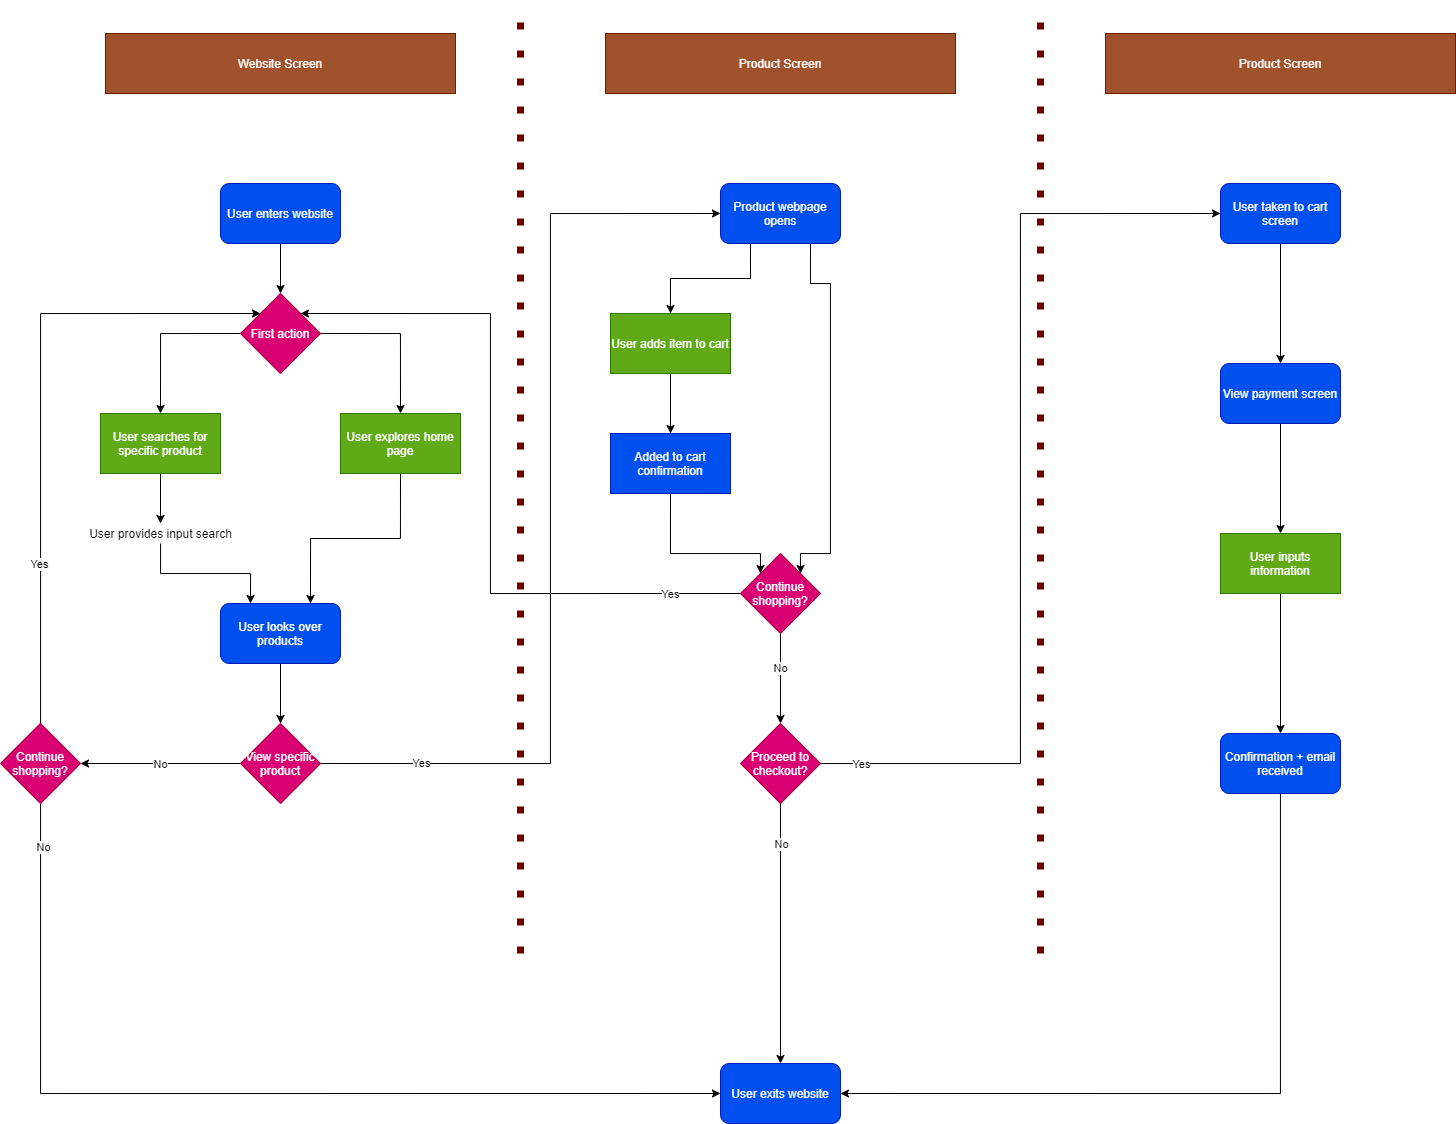

The diagram above was exported from draw.io. Its source (the exported page's mxGraphModel, read from the mxfile embedded in the PNG):
<mxGraphModel dx="2163" dy="2151" grid="1" gridSize="10" guides="1" tooltips="1" connect="1" arrows="1" fold="1" page="1" pageScale="1" pageWidth="850" pageHeight="1100" math="0" shadow="0">
  <root>
    <mxCell id="0" />
    <mxCell id="1" parent="0" />
    <mxCell id="27" style="edgeStyle=orthogonalEdgeStyle;rounded=0;orthogonalLoop=1;jettySize=auto;html=1;exitX=0.5;exitY=1;exitDx=0;exitDy=0;entryX=0.5;entryY=0;entryDx=0;entryDy=0;" edge="1" parent="1" source="2" target="26">
      <mxGeometry relative="1" as="geometry" />
    </mxCell>
    <mxCell id="2" value="User enters website" style="rounded=1;whiteSpace=wrap;html=1;fillColor=#0050ef;strokeColor=#001DBC;fontColor=#ffffff;" vertex="1" parent="1">
      <mxGeometry x="140" y="-200" width="120" height="60" as="geometry" />
    </mxCell>
    <mxCell id="29" style="edgeStyle=orthogonalEdgeStyle;rounded=0;orthogonalLoop=1;jettySize=auto;html=1;exitX=0.5;exitY=1;exitDx=0;exitDy=0;" edge="1" parent="1" source="3" target="28">
      <mxGeometry relative="1" as="geometry" />
    </mxCell>
    <mxCell id="3" value="User searches for specific product" style="rounded=0;whiteSpace=wrap;html=1;fillColor=#60a917;strokeColor=#2D7600;fontColor=#ffffff;" vertex="1" parent="1">
      <mxGeometry x="20" y="30" width="120" height="60" as="geometry" />
    </mxCell>
    <mxCell id="24" style="edgeStyle=orthogonalEdgeStyle;rounded=0;orthogonalLoop=1;jettySize=auto;html=1;exitX=0.5;exitY=1;exitDx=0;exitDy=0;entryX=0.75;entryY=0;entryDx=0;entryDy=0;" edge="1" parent="1" source="9" target="22">
      <mxGeometry relative="1" as="geometry" />
    </mxCell>
    <mxCell id="9" value="User explores home page" style="rounded=0;whiteSpace=wrap;html=1;fillColor=#60a917;strokeColor=#2D7600;fontColor=#ffffff;" vertex="1" parent="1">
      <mxGeometry x="260" y="30" width="120" height="60" as="geometry" />
    </mxCell>
    <mxCell id="16" style="edgeStyle=orthogonalEdgeStyle;rounded=0;orthogonalLoop=1;jettySize=auto;html=1;exitX=0;exitY=0.5;exitDx=0;exitDy=0;entryX=0.5;entryY=0;entryDx=0;entryDy=0;" edge="1" parent="1" source="26" target="3">
      <mxGeometry relative="1" as="geometry">
        <mxPoint x="80" y="120" as="sourcePoint" />
      </mxGeometry>
    </mxCell>
    <mxCell id="19" style="edgeStyle=orthogonalEdgeStyle;rounded=0;orthogonalLoop=1;jettySize=auto;html=1;exitX=1;exitY=0.5;exitDx=0;exitDy=0;entryX=0.5;entryY=0;entryDx=0;entryDy=0;" edge="1" parent="1" source="26" target="9">
      <mxGeometry relative="1" as="geometry">
        <mxPoint x="230" y="-20" as="sourcePoint" />
      </mxGeometry>
    </mxCell>
    <mxCell id="36" style="edgeStyle=orthogonalEdgeStyle;rounded=0;orthogonalLoop=1;jettySize=auto;html=1;exitX=0.5;exitY=1;exitDx=0;exitDy=0;entryX=0.5;entryY=0;entryDx=0;entryDy=0;" edge="1" parent="1" source="22" target="35">
      <mxGeometry relative="1" as="geometry" />
    </mxCell>
    <mxCell id="22" value="User looks over products" style="rounded=1;whiteSpace=wrap;html=1;fillColor=#0050ef;strokeColor=#001DBC;fontColor=#ffffff;" vertex="1" parent="1">
      <mxGeometry x="140" y="220" width="120" height="60" as="geometry" />
    </mxCell>
    <mxCell id="26" value="First action" style="rhombus;whiteSpace=wrap;html=1;fillColor=#d80073;strokeColor=#A50040;fontColor=#ffffff;" vertex="1" parent="1">
      <mxGeometry x="160" y="-90" width="80" height="80" as="geometry" />
    </mxCell>
    <mxCell id="30" style="edgeStyle=orthogonalEdgeStyle;rounded=0;orthogonalLoop=1;jettySize=auto;html=1;entryX=0.25;entryY=0;entryDx=0;entryDy=0;" edge="1" parent="1" source="28" target="22">
      <mxGeometry relative="1" as="geometry" />
    </mxCell>
    <mxCell id="28" value="User provides input search" style="text;html=1;align=center;verticalAlign=middle;resizable=0;points=[];autosize=1;" vertex="1" parent="1">
      <mxGeometry y="140" width="160" height="20" as="geometry" />
    </mxCell>
    <mxCell id="40" style="edgeStyle=orthogonalEdgeStyle;rounded=0;orthogonalLoop=1;jettySize=auto;html=1;exitX=1;exitY=0.5;exitDx=0;exitDy=0;entryX=0;entryY=0.5;entryDx=0;entryDy=0;fontStyle=1;shadow=0;" edge="1" parent="1" source="35" target="38">
      <mxGeometry relative="1" as="geometry">
        <mxPoint x="300" y="380" as="targetPoint" />
        <Array as="points">
          <mxPoint x="470" y="380" />
          <mxPoint x="470" y="-170" />
        </Array>
      </mxGeometry>
    </mxCell>
    <mxCell id="51" value="Yes" style="edgeLabel;html=1;align=center;verticalAlign=middle;resizable=0;points=[];" vertex="1" connectable="0" parent="40">
      <mxGeometry x="0.2933" relative="1" as="geometry">
        <mxPoint x="-130" y="384" as="offset" />
      </mxGeometry>
    </mxCell>
    <mxCell id="43" style="edgeStyle=orthogonalEdgeStyle;rounded=0;orthogonalLoop=1;jettySize=auto;html=1;exitX=0;exitY=0.5;exitDx=0;exitDy=0;entryX=1;entryY=0.5;entryDx=0;entryDy=0;" edge="1" parent="1" source="35" target="44">
      <mxGeometry relative="1" as="geometry">
        <mxPoint x="98.98999999999978" y="380" as="targetPoint" />
      </mxGeometry>
    </mxCell>
    <mxCell id="49" value="No" style="edgeLabel;html=1;align=center;verticalAlign=middle;resizable=0;points=[];" vertex="1" connectable="0" parent="43">
      <mxGeometry x="-0.225" y="-1" relative="1" as="geometry">
        <mxPoint x="-18" y="1" as="offset" />
      </mxGeometry>
    </mxCell>
    <mxCell id="35" value="View specific product" style="rhombus;whiteSpace=wrap;html=1;fillColor=#d80073;strokeColor=#A50040;fontColor=#ffffff;" vertex="1" parent="1">
      <mxGeometry x="160" y="340" width="80" height="80" as="geometry" />
    </mxCell>
    <mxCell id="60" style="edgeStyle=orthogonalEdgeStyle;rounded=0;orthogonalLoop=1;jettySize=auto;html=1;exitX=0.25;exitY=1;exitDx=0;exitDy=0;entryX=0.5;entryY=0;entryDx=0;entryDy=0;" edge="1" parent="1" source="38" target="59">
      <mxGeometry relative="1" as="geometry" />
    </mxCell>
    <mxCell id="64" style="edgeStyle=orthogonalEdgeStyle;rounded=0;orthogonalLoop=1;jettySize=auto;html=1;exitX=0.75;exitY=1;exitDx=0;exitDy=0;entryX=1;entryY=0;entryDx=0;entryDy=0;" edge="1" parent="1" source="38" target="63">
      <mxGeometry relative="1" as="geometry">
        <Array as="points">
          <mxPoint x="730" y="-100" />
          <mxPoint x="750" y="-100" />
          <mxPoint x="750" y="170" />
          <mxPoint x="720" y="170" />
        </Array>
      </mxGeometry>
    </mxCell>
    <mxCell id="38" value="Product webpage opens" style="rounded=1;whiteSpace=wrap;html=1;fillColor=#0050ef;strokeColor=#001DBC;fontColor=#ffffff;" vertex="1" parent="1">
      <mxGeometry x="640" y="-200" width="120" height="60" as="geometry" />
    </mxCell>
    <mxCell id="46" style="edgeStyle=orthogonalEdgeStyle;rounded=0;orthogonalLoop=1;jettySize=auto;html=1;entryX=0;entryY=0;entryDx=0;entryDy=0;" edge="1" parent="1" source="44" target="26">
      <mxGeometry relative="1" as="geometry">
        <Array as="points">
          <mxPoint x="-40" y="-70" />
        </Array>
      </mxGeometry>
    </mxCell>
    <mxCell id="47" value="Yes" style="edgeLabel;html=1;align=center;verticalAlign=middle;resizable=0;points=[];" vertex="1" connectable="0" parent="46">
      <mxGeometry x="-0.4921" y="2" relative="1" as="geometry">
        <mxPoint as="offset" />
      </mxGeometry>
    </mxCell>
    <mxCell id="57" style="edgeStyle=orthogonalEdgeStyle;rounded=0;orthogonalLoop=1;jettySize=auto;html=1;entryX=0;entryY=0.5;entryDx=0;entryDy=0;" edge="1" parent="1" source="44" target="55">
      <mxGeometry relative="1" as="geometry">
        <Array as="points">
          <mxPoint x="-40" y="710" />
        </Array>
      </mxGeometry>
    </mxCell>
    <mxCell id="80" value="No" style="edgeLabel;html=1;align=center;verticalAlign=middle;resizable=0;points=[];" vertex="1" connectable="0" parent="57">
      <mxGeometry x="-0.9113" y="2" relative="1" as="geometry">
        <mxPoint as="offset" />
      </mxGeometry>
    </mxCell>
    <mxCell id="44" value="Continue shopping?" style="rhombus;whiteSpace=wrap;html=1;fillColor=#d80073;strokeColor=#A50040;fontColor=#ffffff;" vertex="1" parent="1">
      <mxGeometry x="-80" y="340" width="80" height="80" as="geometry" />
    </mxCell>
    <mxCell id="52" value="" style="endArrow=none;dashed=1;html=1;dashPattern=1 3;strokeWidth=7;fillColor=#a20025;strokeColor=#6F0000;" edge="1" parent="1">
      <mxGeometry width="50" height="50" relative="1" as="geometry">
        <mxPoint x="440" y="570" as="sourcePoint" />
        <mxPoint x="440" y="-380" as="targetPoint" />
      </mxGeometry>
    </mxCell>
    <mxCell id="55" value="User exits website" style="rounded=1;whiteSpace=wrap;html=1;fillColor=#0050ef;strokeColor=#001DBC;fontColor=#ffffff;" vertex="1" parent="1">
      <mxGeometry x="640" y="680" width="120" height="60" as="geometry" />
    </mxCell>
    <mxCell id="62" style="edgeStyle=orthogonalEdgeStyle;rounded=0;orthogonalLoop=1;jettySize=auto;html=1;exitX=0.5;exitY=1;exitDx=0;exitDy=0;entryX=0.5;entryY=0;entryDx=0;entryDy=0;" edge="1" parent="1" source="59" target="61">
      <mxGeometry relative="1" as="geometry" />
    </mxCell>
    <mxCell id="59" value="User adds item to cart" style="rounded=0;whiteSpace=wrap;html=1;fillColor=#60a917;strokeColor=#2D7600;fontColor=#ffffff;" vertex="1" parent="1">
      <mxGeometry x="530" y="-70" width="120" height="60" as="geometry" />
    </mxCell>
    <mxCell id="65" style="edgeStyle=orthogonalEdgeStyle;rounded=0;orthogonalLoop=1;jettySize=auto;html=1;exitX=0.5;exitY=1;exitDx=0;exitDy=0;entryX=0;entryY=0;entryDx=0;entryDy=0;" edge="1" parent="1" source="61" target="63">
      <mxGeometry relative="1" as="geometry">
        <Array as="points">
          <mxPoint x="590" y="170" />
          <mxPoint x="680" y="170" />
        </Array>
      </mxGeometry>
    </mxCell>
    <mxCell id="61" value="Added to cart confirmation" style="rounded=0;whiteSpace=wrap;html=1;fillColor=#0050ef;strokeColor=#001DBC;fontColor=#ffffff;" vertex="1" parent="1">
      <mxGeometry x="530" y="50" width="120" height="60" as="geometry" />
    </mxCell>
    <mxCell id="66" style="edgeStyle=orthogonalEdgeStyle;rounded=0;orthogonalLoop=1;jettySize=auto;html=1;exitX=0;exitY=0.5;exitDx=0;exitDy=0;entryX=1;entryY=0;entryDx=0;entryDy=0;" edge="1" parent="1" source="63" target="26">
      <mxGeometry relative="1" as="geometry">
        <Array as="points">
          <mxPoint x="410" y="210" />
          <mxPoint x="410" y="-70" />
        </Array>
      </mxGeometry>
    </mxCell>
    <mxCell id="67" value="Yes" style="edgeLabel;html=1;align=center;verticalAlign=middle;resizable=0;points=[];" vertex="1" connectable="0" parent="66">
      <mxGeometry x="-0.7556" y="2" relative="1" as="geometry">
        <mxPoint x="18" y="-2" as="offset" />
      </mxGeometry>
    </mxCell>
    <mxCell id="70" style="edgeStyle=orthogonalEdgeStyle;rounded=0;orthogonalLoop=1;jettySize=auto;html=1;exitX=0.5;exitY=1;exitDx=0;exitDy=0;entryX=0.5;entryY=0;entryDx=0;entryDy=0;" edge="1" parent="1" source="63" target="69">
      <mxGeometry relative="1" as="geometry" />
    </mxCell>
    <mxCell id="71" value="No" style="edgeLabel;html=1;align=center;verticalAlign=middle;resizable=0;points=[];" vertex="1" connectable="0" parent="70">
      <mxGeometry x="-0.25" y="-1" relative="1" as="geometry">
        <mxPoint as="offset" />
      </mxGeometry>
    </mxCell>
    <mxCell id="63" value="Continue shopping?" style="rhombus;whiteSpace=wrap;html=1;fillColor=#d80073;strokeColor=#A50040;fontColor=#ffffff;" vertex="1" parent="1">
      <mxGeometry x="660" y="170" width="80" height="80" as="geometry" />
    </mxCell>
    <mxCell id="84" style="edgeStyle=orthogonalEdgeStyle;rounded=0;orthogonalLoop=1;jettySize=auto;html=1;entryX=0;entryY=0.5;entryDx=0;entryDy=0;shadow=0;strokeWidth=1;" edge="1" parent="1" source="69" target="82">
      <mxGeometry relative="1" as="geometry" />
    </mxCell>
    <mxCell id="85" value="Yes" style="edgeLabel;html=1;align=center;verticalAlign=middle;resizable=0;points=[];" vertex="1" connectable="0" parent="84">
      <mxGeometry x="-0.9284" y="-4" relative="1" as="geometry">
        <mxPoint x="6" y="-4" as="offset" />
      </mxGeometry>
    </mxCell>
    <mxCell id="69" value="Proceed to checkout?" style="rhombus;whiteSpace=wrap;html=1;fillColor=#d80073;strokeColor=#A50040;fontColor=#ffffff;" vertex="1" parent="1">
      <mxGeometry x="660" y="340" width="80" height="80" as="geometry" />
    </mxCell>
    <mxCell id="74" value="Website Screen" style="whiteSpace=wrap;html=1;fillColor=#a0522d;strokeColor=#6D1F00;fontColor=#ffffff;" vertex="1" parent="1">
      <mxGeometry x="25" y="-350" width="350" height="60" as="geometry" />
    </mxCell>
    <mxCell id="75" value="Product Screen" style="whiteSpace=wrap;html=1;fillColor=#a0522d;strokeColor=#6D1F00;fontColor=#ffffff;" vertex="1" parent="1">
      <mxGeometry x="525" y="-350" width="350" height="60" as="geometry" />
    </mxCell>
    <mxCell id="76" value="" style="endArrow=none;dashed=1;html=1;dashPattern=1 3;strokeWidth=7;fillColor=#a20025;strokeColor=#6F0000;" edge="1" parent="1">
      <mxGeometry width="50" height="50" relative="1" as="geometry">
        <mxPoint x="960" y="570" as="sourcePoint" />
        <mxPoint x="960" y="-380" as="targetPoint" />
      </mxGeometry>
    </mxCell>
    <mxCell id="79" value="" style="endArrow=classic;html=1;shadow=0;strokeWidth=1;exitX=0.5;exitY=1;exitDx=0;exitDy=0;entryX=0.5;entryY=0;entryDx=0;entryDy=0;" edge="1" parent="1" source="69" target="55">
      <mxGeometry width="50" height="50" relative="1" as="geometry">
        <mxPoint x="650" y="650" as="sourcePoint" />
        <mxPoint x="700" y="600" as="targetPoint" />
      </mxGeometry>
    </mxCell>
    <mxCell id="81" value="No" style="edgeLabel;html=1;align=center;verticalAlign=middle;resizable=0;points=[];" vertex="1" connectable="0" parent="79">
      <mxGeometry x="-0.6923" relative="1" as="geometry">
        <mxPoint as="offset" />
      </mxGeometry>
    </mxCell>
    <mxCell id="87" style="edgeStyle=orthogonalEdgeStyle;rounded=0;orthogonalLoop=1;jettySize=auto;html=1;exitX=0.5;exitY=1;exitDx=0;exitDy=0;entryX=0.5;entryY=0;entryDx=0;entryDy=0;shadow=0;strokeWidth=1;" edge="1" parent="1" source="82" target="86">
      <mxGeometry relative="1" as="geometry" />
    </mxCell>
    <mxCell id="82" value="User taken to cart screen" style="rounded=1;whiteSpace=wrap;html=1;fillColor=#0050ef;strokeColor=#001DBC;fontColor=#ffffff;" vertex="1" parent="1">
      <mxGeometry x="1140" y="-200" width="120" height="60" as="geometry" />
    </mxCell>
    <mxCell id="83" value="Product Screen" style="whiteSpace=wrap;html=1;fillColor=#a0522d;strokeColor=#6D1F00;fontColor=#ffffff;" vertex="1" parent="1">
      <mxGeometry x="1025" y="-350" width="350" height="60" as="geometry" />
    </mxCell>
    <mxCell id="90" style="edgeStyle=orthogonalEdgeStyle;rounded=0;orthogonalLoop=1;jettySize=auto;html=1;exitX=0.5;exitY=1;exitDx=0;exitDy=0;entryX=0.5;entryY=0;entryDx=0;entryDy=0;shadow=0;strokeWidth=1;" edge="1" parent="1" source="86" target="91">
      <mxGeometry relative="1" as="geometry">
        <mxPoint x="1200" y="110" as="targetPoint" />
      </mxGeometry>
    </mxCell>
    <mxCell id="86" value="View payment screen" style="rounded=1;whiteSpace=wrap;html=1;fillColor=#0050ef;strokeColor=#001DBC;fontColor=#ffffff;" vertex="1" parent="1">
      <mxGeometry x="1140" y="-20" width="120" height="60" as="geometry" />
    </mxCell>
    <mxCell id="94" style="edgeStyle=orthogonalEdgeStyle;rounded=0;orthogonalLoop=1;jettySize=auto;html=1;entryX=0.5;entryY=0;entryDx=0;entryDy=0;shadow=0;strokeWidth=1;" edge="1" parent="1" source="91" target="93">
      <mxGeometry relative="1" as="geometry" />
    </mxCell>
    <mxCell id="91" value="User inputs information" style="rounded=0;whiteSpace=wrap;html=1;fillColor=#60a917;strokeColor=#2D7600;fontColor=#ffffff;" vertex="1" parent="1">
      <mxGeometry x="1140" y="150" width="120" height="60" as="geometry" />
    </mxCell>
    <mxCell id="95" style="edgeStyle=orthogonalEdgeStyle;rounded=0;orthogonalLoop=1;jettySize=auto;html=1;entryX=1;entryY=0.5;entryDx=0;entryDy=0;shadow=0;strokeWidth=1;" edge="1" parent="1" source="93" target="55">
      <mxGeometry relative="1" as="geometry">
        <Array as="points">
          <mxPoint x="1200" y="710" />
        </Array>
      </mxGeometry>
    </mxCell>
    <mxCell id="93" value="Confirmation + email received" style="rounded=1;whiteSpace=wrap;html=1;fillColor=#0050ef;strokeColor=#001DBC;fontColor=#ffffff;" vertex="1" parent="1">
      <mxGeometry x="1140" y="350" width="120" height="60" as="geometry" />
    </mxCell>
  </root>
</mxGraphModel>